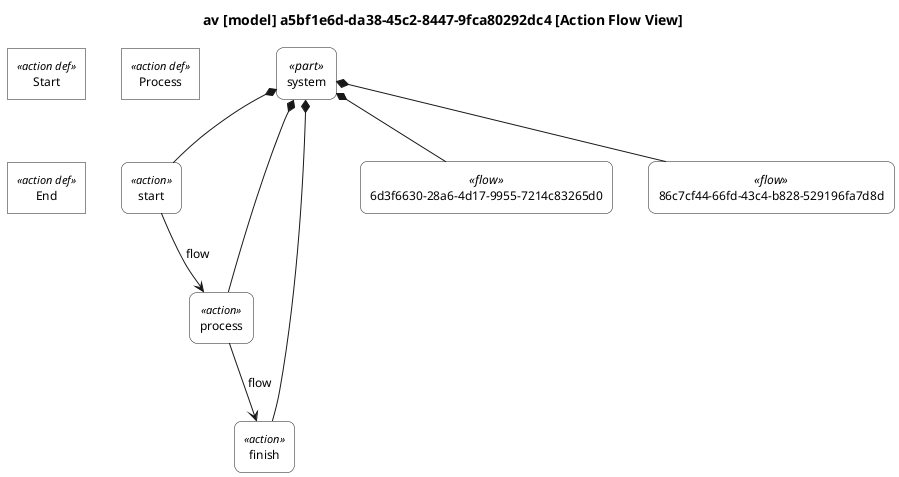

The diagram above was rendered by PlantUML. Its source (embedded in the PNG):
@startuml

skinparam monochrome true
skinparam wrapWidth 300
skinparam defaultFontSize 12
skinparam defaultFontName Helvetica

skinparam rectangle<<action def>> {
    RoundCorner 0
    BackgroundColor white
}
skinparam rectangle<<action>> {
    RoundCorner 15
    BackgroundColor white
}
skinparam rectangle<<flow def>> {
    RoundCorner 0
    BackgroundColor white
}
skinparam rectangle<<flow>> {
    RoundCorner 15
    BackgroundColor white
}
skinparam rectangle<<attribute def>> {
    RoundCorner 0
    BackgroundColor white
}
skinparam rectangle<<attribute>> {
    RoundCorner 15
    BackgroundColor white
}
skinparam rectangle<<port def>> {
    RoundCorner 0
    BackgroundColor white
}
skinparam rectangle<<port>> {
    RoundCorner 15
    BackgroundColor white
}
skinparam rectangle<<part def>> {
    RoundCorner 0
    BackgroundColor white
}
skinparam rectangle<<part>> {
    RoundCorner 15
    BackgroundColor white
}

' Swim lane styling for actions
skinparam rectangle<<action def>> {
    StereotypeFontSize 11
}
skinparam rectangle<<action>> {
    StereotypeFontSize 11
}

top to bottom direction

title av [model] a5bf1e6d-da38-45c2-8447-9fca80292dc4 [Action Flow View]

hide circle

rectangle "Start" as E1 <<action def>>
rectangle "Process" as E2 <<action def>>
rectangle "End" as E3 <<action def>>
rectangle "system" as E4 <<part>>
rectangle "start" as E5 <<action>>
rectangle "process" as E6 <<action>>
rectangle "finish" as E7 <<action>>
rectangle "6d3f6630-28a6-4d17-9955-7214c83265d0" as E8 <<flow>>
rectangle "86c7cf44-66fd-43c4-b828-529196fa7d8d" as E9 <<flow>>

E4 *-- E5
E4 *-- E6
E4 *-- E7
E4 *-- E8
E4 *-- E9

E5 --> E6 : flow
E6 --> E7 : flow

@enduml